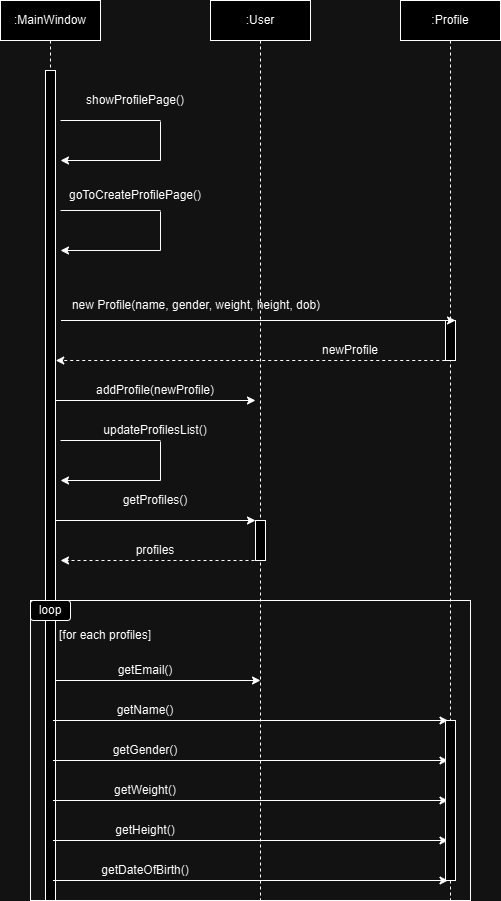

The diagram above was exported from draw.io. Its source (the exported page's mxGraphModel, read from the mxfile embedded in the PNG):
<mxGraphModel dx="1434" dy="772" grid="1" gridSize="10" guides="1" tooltips="1" connect="1" arrows="1" fold="1" page="1" pageScale="1" pageWidth="850" pageHeight="1100" math="0" shadow="0">
  <root>
    <mxCell id="0" />
    <mxCell id="1" parent="0" />
    <mxCell id="vuPTlzBDVVn1sJPsC1cg-1" value=":MainWindow" style="shape=umlLifeline;perimeter=lifelinePerimeter;whiteSpace=wrap;html=1;container=0;dropTarget=0;collapsible=0;recursiveResize=0;outlineConnect=0;portConstraint=eastwest;newEdgeStyle={&quot;edgeStyle&quot;:&quot;elbowEdgeStyle&quot;,&quot;elbow&quot;:&quot;vertical&quot;,&quot;curved&quot;:0,&quot;rounded&quot;:0};" vertex="1" parent="1">
      <mxGeometry x="40" y="40" width="100" height="900" as="geometry" />
    </mxCell>
    <mxCell id="vuPTlzBDVVn1sJPsC1cg-2" value="" style="html=1;points=[];perimeter=orthogonalPerimeter;outlineConnect=0;targetShapes=umlLifeline;portConstraint=eastwest;newEdgeStyle={&quot;edgeStyle&quot;:&quot;elbowEdgeStyle&quot;,&quot;elbow&quot;:&quot;vertical&quot;,&quot;curved&quot;:0,&quot;rounded&quot;:0};" vertex="1" parent="vuPTlzBDVVn1sJPsC1cg-1">
      <mxGeometry x="45" y="70" width="10" height="830" as="geometry" />
    </mxCell>
    <mxCell id="vuPTlzBDVVn1sJPsC1cg-3" value=":User" style="shape=umlLifeline;perimeter=lifelinePerimeter;whiteSpace=wrap;html=1;container=0;dropTarget=0;collapsible=0;recursiveResize=0;outlineConnect=0;portConstraint=eastwest;newEdgeStyle={&quot;edgeStyle&quot;:&quot;elbowEdgeStyle&quot;,&quot;elbow&quot;:&quot;vertical&quot;,&quot;curved&quot;:0,&quot;rounded&quot;:0};" vertex="1" parent="1">
      <mxGeometry x="250" y="40" width="100" height="900" as="geometry" />
    </mxCell>
    <mxCell id="vuPTlzBDVVn1sJPsC1cg-5" value="&lt;span style=&quot;color: rgba(0, 0, 0, 0); font-family: monospace; font-size: 0px; text-align: start;&quot;&gt;%3CmxGraphModel%3E%3Croot%3E%3CmxCell%20id%3D%220%22%2F%3E%3CmxCell%20id%3D%221%22%20parent%3D%220%22%2F%3E%3CmxCell%20id%3D%222%22%20value%3D%22%22%20style%3D%22endArrow%3Dclassic%3Bhtml%3D1%3Brounded%3D0%3B%22%20edge%3D%221%22%20parent%3D%221%22%3E%3CmxGeometry%20width%3D%2250%22%20height%3D%2250%22%20relative%3D%221%22%20as%3D%22geometry%22%3E%3CmxPoint%20x%3D%22100%22%20y%3D%22600%22%20as%3D%22sourcePoint%22%2F%3E%3CmxPoint%20x%3D%22300%22%20y%3D%22600%22%20as%3D%22targetPoint%22%2F%3E%3C%2FmxGeometry%3E%3C%2FmxCell%3E%3CmxCell%20id%3D%223%22%20value%3D%22addProfile(newProfile)%22%20style%3D%22text%3Bhtml%3D1%3Balign%3Dcenter%3BverticalAlign%3Dmiddle%3BwhiteSpace%3Dwrap%3Brounded%3D0%3B%22%20vertex%3D%221%22%20parent%3D%221%22%3E%3CmxGeometry%20x%3D%22120%22%20y%3D%22580%22%20width%3D%22150%22%20height%3D%2220%22%20as%3D%22geometry%22%2F%3E%3C%2FmxCell%3E%3C%2Froot%3E%3C%2FmxGraphModel%3E&lt;/span&gt;" style="html=1;points=[];perimeter=orthogonalPerimeter;outlineConnect=0;targetShapes=umlLifeline;portConstraint=eastwest;newEdgeStyle={&quot;edgeStyle&quot;:&quot;elbowEdgeStyle&quot;,&quot;elbow&quot;:&quot;vertical&quot;,&quot;curved&quot;:0,&quot;rounded&quot;:0};" vertex="1" parent="vuPTlzBDVVn1sJPsC1cg-3">
      <mxGeometry x="45" y="520" width="10" height="40" as="geometry" />
    </mxCell>
    <mxCell id="vuPTlzBDVVn1sJPsC1cg-6" value="" style="endArrow=none;html=1;rounded=0;" edge="1" parent="1">
      <mxGeometry width="50" height="50" relative="1" as="geometry">
        <mxPoint x="100" y="250" as="sourcePoint" />
        <mxPoint x="200" y="250" as="targetPoint" />
      </mxGeometry>
    </mxCell>
    <mxCell id="vuPTlzBDVVn1sJPsC1cg-7" value="" style="endArrow=none;html=1;rounded=0;" edge="1" parent="1">
      <mxGeometry width="50" height="50" relative="1" as="geometry">
        <mxPoint x="200" y="290" as="sourcePoint" />
        <mxPoint x="200" y="251" as="targetPoint" />
      </mxGeometry>
    </mxCell>
    <mxCell id="vuPTlzBDVVn1sJPsC1cg-8" value="" style="endArrow=classic;html=1;rounded=0;" edge="1" parent="1">
      <mxGeometry width="50" height="50" relative="1" as="geometry">
        <mxPoint x="200" y="290" as="sourcePoint" />
        <mxPoint x="100" y="290" as="targetPoint" />
      </mxGeometry>
    </mxCell>
    <mxCell id="vuPTlzBDVVn1sJPsC1cg-9" value="" style="endArrow=none;html=1;rounded=0;" edge="1" parent="1">
      <mxGeometry width="50" height="50" relative="1" as="geometry">
        <mxPoint x="200" y="160" as="sourcePoint" />
        <mxPoint x="200" y="160" as="targetPoint" />
      </mxGeometry>
    </mxCell>
    <mxCell id="vuPTlzBDVVn1sJPsC1cg-10" value="" style="endArrow=none;html=1;rounded=0;" edge="1" parent="1">
      <mxGeometry width="50" height="50" relative="1" as="geometry">
        <mxPoint x="200" y="200" as="sourcePoint" />
        <mxPoint x="200" y="161" as="targetPoint" />
      </mxGeometry>
    </mxCell>
    <mxCell id="vuPTlzBDVVn1sJPsC1cg-11" value="" style="endArrow=classic;html=1;rounded=0;" edge="1" parent="1">
      <mxGeometry width="50" height="50" relative="1" as="geometry">
        <mxPoint x="200" y="200" as="sourcePoint" />
        <mxPoint x="100" y="200" as="targetPoint" />
      </mxGeometry>
    </mxCell>
    <mxCell id="vuPTlzBDVVn1sJPsC1cg-12" value="goToCreateProfilePage()" style="text;html=1;align=center;verticalAlign=middle;whiteSpace=wrap;rounded=0;" vertex="1" parent="1">
      <mxGeometry x="120" y="220" width="110" height="30" as="geometry" />
    </mxCell>
    <mxCell id="vuPTlzBDVVn1sJPsC1cg-13" value="" style="endArrow=none;html=1;rounded=0;" edge="1" parent="1">
      <mxGeometry width="50" height="50" relative="1" as="geometry">
        <mxPoint x="100" y="160" as="sourcePoint" />
        <mxPoint x="100" y="160" as="targetPoint" />
      </mxGeometry>
    </mxCell>
    <mxCell id="vuPTlzBDVVn1sJPsC1cg-14" value="" style="endArrow=none;html=1;rounded=0;" edge="1" parent="1">
      <mxGeometry width="50" height="50" relative="1" as="geometry">
        <mxPoint x="100" y="160" as="sourcePoint" />
        <mxPoint x="200" y="160" as="targetPoint" />
      </mxGeometry>
    </mxCell>
    <mxCell id="vuPTlzBDVVn1sJPsC1cg-15" value="showProfilePage()" style="text;html=1;align=center;verticalAlign=middle;whiteSpace=wrap;rounded=0;" vertex="1" parent="1">
      <mxGeometry x="120" y="130" width="110" height="20" as="geometry" />
    </mxCell>
    <mxCell id="vuPTlzBDVVn1sJPsC1cg-23" value=":Profile" style="shape=umlLifeline;perimeter=lifelinePerimeter;whiteSpace=wrap;html=1;container=0;dropTarget=0;collapsible=0;recursiveResize=0;outlineConnect=0;portConstraint=eastwest;newEdgeStyle={&quot;edgeStyle&quot;:&quot;elbowEdgeStyle&quot;,&quot;elbow&quot;:&quot;vertical&quot;,&quot;curved&quot;:0,&quot;rounded&quot;:0};" vertex="1" parent="1">
      <mxGeometry x="440" y="40" width="100" height="900" as="geometry" />
    </mxCell>
    <mxCell id="vuPTlzBDVVn1sJPsC1cg-24" value="&lt;span style=&quot;color: rgba(0, 0, 0, 0); font-family: monospace; font-size: 0px; text-align: start;&quot;&gt;%3CmxGraphModel%3E%3Croot%3E%3CmxCell%20id%3D%220%22%2F%3E%3CmxCell%20id%3D%221%22%20parent%3D%220%22%2F%3E%3CmxCell%20id%3D%222%22%20value%3D%22%22%20style%3D%22endArrow%3Dclassic%3Bhtml%3D1%3Brounded%3D0%3B%22%20edge%3D%221%22%20parent%3D%221%22%3E%3CmxGeometry%20width%3D%2250%22%20height%3D%2250%22%20relative%3D%221%22%20as%3D%22geometry%22%3E%3CmxPoint%20x%3D%22100%22%20y%3D%22600%22%20as%3D%22sourcePoint%22%2F%3E%3CmxPoint%20x%3D%22300%22%20y%3D%22600%22%20as%3D%22targetPoint%22%2F%3E%3C%2FmxGeometry%3E%3C%2FmxCell%3E%3CmxCell%20id%3D%223%22%20value%3D%22addProfile(newProfile)%22%20style%3D%22text%3Bhtml%3D1%3Balign%3Dcenter%3BverticalAlign%3Dmiddle%3BwhiteSpace%3Dwrap%3Brounded%3D0%3B%22%20vertex%3D%221%22%20parent%3D%221%22%3E%3CmxGeometry%20x%3D%22120%22%20y%3D%22580%22%20width%3D%22150%22%20height%3D%2220%22%20as%3D%22geometry%22%2F%3E%3C%2FmxCell%3E%3C%2Froot%3E%3C%2FmxGraphModel%3E&lt;/span&gt;" style="html=1;points=[];perimeter=orthogonalPerimeter;outlineConnect=0;targetShapes=umlLifeline;portConstraint=eastwest;newEdgeStyle={&quot;edgeStyle&quot;:&quot;elbowEdgeStyle&quot;,&quot;elbow&quot;:&quot;vertical&quot;,&quot;curved&quot;:0,&quot;rounded&quot;:0};" vertex="1" parent="vuPTlzBDVVn1sJPsC1cg-23">
      <mxGeometry x="45" y="320" width="10" height="40" as="geometry" />
    </mxCell>
    <mxCell id="vuPTlzBDVVn1sJPsC1cg-25" value="new Profile(name, gender, weight, height, dob)" style="text;html=1;align=center;verticalAlign=middle;whiteSpace=wrap;rounded=0;" vertex="1" parent="1">
      <mxGeometry x="75.5" y="330" width="320" height="30" as="geometry" />
    </mxCell>
    <mxCell id="vuPTlzBDVVn1sJPsC1cg-26" value="" style="endArrow=classic;html=1;rounded=0;" edge="1" parent="1">
      <mxGeometry width="50" height="50" relative="1" as="geometry">
        <mxPoint x="100.5" y="360" as="sourcePoint" />
        <mxPoint x="495" y="360" as="targetPoint" />
      </mxGeometry>
    </mxCell>
    <mxCell id="vuPTlzBDVVn1sJPsC1cg-27" value="newProfile" style="text;html=1;align=center;verticalAlign=middle;whiteSpace=wrap;rounded=0;" vertex="1" parent="1">
      <mxGeometry x="315.25" y="380" width="150" height="20" as="geometry" />
    </mxCell>
    <mxCell id="vuPTlzBDVVn1sJPsC1cg-28" value="" style="endArrow=classic;html=1;rounded=0;dashed=1;" edge="1" parent="1">
      <mxGeometry width="50" height="50" relative="1" as="geometry">
        <mxPoint x="484.75" y="400" as="sourcePoint" />
        <mxPoint x="95.25" y="400" as="targetPoint" />
      </mxGeometry>
    </mxCell>
    <mxCell id="vuPTlzBDVVn1sJPsC1cg-29" value="" style="endArrow=classic;html=1;rounded=0;" edge="1" parent="1">
      <mxGeometry width="50" height="50" relative="1" as="geometry">
        <mxPoint x="95" y="440" as="sourcePoint" />
        <mxPoint x="295" y="440" as="targetPoint" />
      </mxGeometry>
    </mxCell>
    <mxCell id="vuPTlzBDVVn1sJPsC1cg-30" value="addProfile(newProfile)" style="text;html=1;align=center;verticalAlign=middle;whiteSpace=wrap;rounded=0;" vertex="1" parent="1">
      <mxGeometry x="120" y="420" width="150" height="20" as="geometry" />
    </mxCell>
    <mxCell id="vuPTlzBDVVn1sJPsC1cg-31" value="" style="endArrow=none;html=1;rounded=0;" edge="1" parent="1">
      <mxGeometry width="50" height="50" relative="1" as="geometry">
        <mxPoint x="200" y="520" as="sourcePoint" />
        <mxPoint x="200" y="481" as="targetPoint" />
      </mxGeometry>
    </mxCell>
    <mxCell id="vuPTlzBDVVn1sJPsC1cg-32" value="" style="endArrow=classic;html=1;rounded=0;" edge="1" parent="1">
      <mxGeometry width="50" height="50" relative="1" as="geometry">
        <mxPoint x="200" y="520" as="sourcePoint" />
        <mxPoint x="100" y="520" as="targetPoint" />
      </mxGeometry>
    </mxCell>
    <mxCell id="vuPTlzBDVVn1sJPsC1cg-33" value="" style="endArrow=none;html=1;rounded=0;" edge="1" parent="1">
      <mxGeometry width="50" height="50" relative="1" as="geometry">
        <mxPoint x="100" y="480" as="sourcePoint" />
        <mxPoint x="200" y="480" as="targetPoint" />
      </mxGeometry>
    </mxCell>
    <mxCell id="vuPTlzBDVVn1sJPsC1cg-34" value="updateProfilesList()" style="text;html=1;align=center;verticalAlign=middle;whiteSpace=wrap;rounded=0;" vertex="1" parent="1">
      <mxGeometry x="140" y="460" width="110" height="20" as="geometry" />
    </mxCell>
    <mxCell id="vuPTlzBDVVn1sJPsC1cg-35" value="" style="endArrow=classic;html=1;rounded=0;" edge="1" parent="1">
      <mxGeometry width="50" height="50" relative="1" as="geometry">
        <mxPoint x="95" y="560" as="sourcePoint" />
        <mxPoint x="295" y="560" as="targetPoint" />
      </mxGeometry>
    </mxCell>
    <mxCell id="vuPTlzBDVVn1sJPsC1cg-36" value="getProfiles()" style="text;html=1;align=center;verticalAlign=middle;whiteSpace=wrap;rounded=0;" vertex="1" parent="1">
      <mxGeometry x="120" y="530" width="150" height="20" as="geometry" />
    </mxCell>
    <mxCell id="vuPTlzBDVVn1sJPsC1cg-37" value="" style="endArrow=classic;html=1;rounded=0;dashed=1;" edge="1" parent="1">
      <mxGeometry width="50" height="50" relative="1" as="geometry">
        <mxPoint x="300" y="600" as="sourcePoint" />
        <mxPoint x="100" y="600" as="targetPoint" />
      </mxGeometry>
    </mxCell>
    <mxCell id="vuPTlzBDVVn1sJPsC1cg-38" value="profiles" style="text;html=1;align=center;verticalAlign=middle;whiteSpace=wrap;rounded=0;" vertex="1" parent="1">
      <mxGeometry x="120" y="580" width="150" height="20" as="geometry" />
    </mxCell>
    <mxCell id="vuPTlzBDVVn1sJPsC1cg-39" value="" style="rounded=0;whiteSpace=wrap;html=1;fillColor=none;" vertex="1" parent="1">
      <mxGeometry x="70" y="640" width="440" height="300" as="geometry" />
    </mxCell>
    <mxCell id="vuPTlzBDVVn1sJPsC1cg-40" value="loop" style="rounded=1;whiteSpace=wrap;html=1;" vertex="1" parent="1">
      <mxGeometry x="70" y="640" width="40" height="20" as="geometry" />
    </mxCell>
    <mxCell id="vuPTlzBDVVn1sJPsC1cg-41" value="[for each profiles]" style="text;html=1;align=center;verticalAlign=middle;whiteSpace=wrap;rounded=0;" vertex="1" parent="1">
      <mxGeometry x="90" y="660" width="110" height="30" as="geometry" />
    </mxCell>
    <mxCell id="vuPTlzBDVVn1sJPsC1cg-42" value="" style="endArrow=classic;html=1;rounded=0;" edge="1" parent="1">
      <mxGeometry width="50" height="50" relative="1" as="geometry">
        <mxPoint x="95" y="720" as="sourcePoint" />
        <mxPoint x="300" y="720" as="targetPoint" />
      </mxGeometry>
    </mxCell>
    <mxCell id="vuPTlzBDVVn1sJPsC1cg-43" value="getEmail()" style="text;html=1;align=center;verticalAlign=middle;whiteSpace=wrap;rounded=0;" vertex="1" parent="1">
      <mxGeometry x="110" y="700" width="150" height="20" as="geometry" />
    </mxCell>
    <mxCell id="vuPTlzBDVVn1sJPsC1cg-44" value="" style="endArrow=classic;html=1;rounded=0;entryX=0.955;entryY=0.348;entryDx=0;entryDy=0;entryPerimeter=0;" edge="1" parent="1">
      <mxGeometry width="50" height="50" relative="1" as="geometry">
        <mxPoint x="92.5" y="760" as="sourcePoint" />
        <mxPoint x="487.5" y="760" as="targetPoint" />
      </mxGeometry>
    </mxCell>
    <mxCell id="vuPTlzBDVVn1sJPsC1cg-45" value="" style="endArrow=classic;html=1;rounded=0;entryX=0.955;entryY=0.348;entryDx=0;entryDy=0;entryPerimeter=0;" edge="1" parent="1">
      <mxGeometry width="50" height="50" relative="1" as="geometry">
        <mxPoint x="92.5" y="800" as="sourcePoint" />
        <mxPoint x="487.5" y="800" as="targetPoint" />
      </mxGeometry>
    </mxCell>
    <mxCell id="vuPTlzBDVVn1sJPsC1cg-46" value="" style="endArrow=classic;html=1;rounded=0;entryX=0.955;entryY=0.348;entryDx=0;entryDy=0;entryPerimeter=0;" edge="1" parent="1">
      <mxGeometry width="50" height="50" relative="1" as="geometry">
        <mxPoint x="92.5" y="840" as="sourcePoint" />
        <mxPoint x="487.5" y="840" as="targetPoint" />
      </mxGeometry>
    </mxCell>
    <mxCell id="vuPTlzBDVVn1sJPsC1cg-47" value="" style="endArrow=classic;html=1;rounded=0;entryX=0.955;entryY=0.348;entryDx=0;entryDy=0;entryPerimeter=0;" edge="1" parent="1">
      <mxGeometry width="50" height="50" relative="1" as="geometry">
        <mxPoint x="92.5" y="880" as="sourcePoint" />
        <mxPoint x="487.5" y="880" as="targetPoint" />
      </mxGeometry>
    </mxCell>
    <mxCell id="vuPTlzBDVVn1sJPsC1cg-48" value="" style="endArrow=classic;html=1;rounded=0;entryX=0.955;entryY=0.348;entryDx=0;entryDy=0;entryPerimeter=0;" edge="1" parent="1">
      <mxGeometry width="50" height="50" relative="1" as="geometry">
        <mxPoint x="92.5" y="920" as="sourcePoint" />
        <mxPoint x="487.5" y="920" as="targetPoint" />
      </mxGeometry>
    </mxCell>
    <mxCell id="vuPTlzBDVVn1sJPsC1cg-49" value="getName()" style="text;html=1;align=center;verticalAlign=middle;whiteSpace=wrap;rounded=0;" vertex="1" parent="1">
      <mxGeometry x="110" y="740" width="150" height="20" as="geometry" />
    </mxCell>
    <mxCell id="vuPTlzBDVVn1sJPsC1cg-50" value="getGender()" style="text;html=1;align=center;verticalAlign=middle;whiteSpace=wrap;rounded=0;" vertex="1" parent="1">
      <mxGeometry x="110" y="780" width="150" height="20" as="geometry" />
    </mxCell>
    <mxCell id="vuPTlzBDVVn1sJPsC1cg-51" value="getWeight()" style="text;html=1;align=center;verticalAlign=middle;whiteSpace=wrap;rounded=0;" vertex="1" parent="1">
      <mxGeometry x="110" y="820" width="150" height="20" as="geometry" />
    </mxCell>
    <mxCell id="vuPTlzBDVVn1sJPsC1cg-52" value="getHeight()" style="text;html=1;align=center;verticalAlign=middle;whiteSpace=wrap;rounded=0;" vertex="1" parent="1">
      <mxGeometry x="110" y="860" width="150" height="20" as="geometry" />
    </mxCell>
    <mxCell id="vuPTlzBDVVn1sJPsC1cg-53" value="getDateOfBirth()" style="text;html=1;align=center;verticalAlign=middle;whiteSpace=wrap;rounded=0;" vertex="1" parent="1">
      <mxGeometry x="110" y="900" width="150" height="20" as="geometry" />
    </mxCell>
    <mxCell id="vuPTlzBDVVn1sJPsC1cg-54" value="&lt;span style=&quot;color: rgba(0, 0, 0, 0); font-family: monospace; font-size: 0px; text-align: start;&quot;&gt;%3CmxGraphModel%3E%3Croot%3E%3CmxCell%20id%3D%220%22%2F%3E%3CmxCell%20id%3D%221%22%20parent%3D%220%22%2F%3E%3CmxCell%20id%3D%222%22%20value%3D%22%22%20style%3D%22endArrow%3Dclassic%3Bhtml%3D1%3Brounded%3D0%3B%22%20edge%3D%221%22%20parent%3D%221%22%3E%3CmxGeometry%20width%3D%2250%22%20height%3D%2250%22%20relative%3D%221%22%20as%3D%22geometry%22%3E%3CmxPoint%20x%3D%22100%22%20y%3D%22600%22%20as%3D%22sourcePoint%22%2F%3E%3CmxPoint%20x%3D%22300%22%20y%3D%22600%22%20as%3D%22targetPoint%22%2F%3E%3C%2FmxGeometry%3E%3C%2FmxCell%3E%3CmxCell%20id%3D%223%22%20value%3D%22addProfile(newProfile)%22%20style%3D%22text%3Bhtml%3D1%3Balign%3Dcenter%3BverticalAlign%3Dmiddle%3BwhiteSpace%3Dwrap%3Brounded%3D0%3B%22%20vertex%3D%221%22%20parent%3D%221%22%3E%3CmxGeometry%20x%3D%22120%22%20y%3D%22580%22%20width%3D%22150%22%20height%3D%2220%22%20as%3D%22geometry%22%2F%3E%3C%2FmxCell%3E%3C%2Froot%3E%3C%2FmxGraphModel%3E&lt;/span&gt;" style="html=1;points=[];perimeter=orthogonalPerimeter;outlineConnect=0;targetShapes=umlLifeline;portConstraint=eastwest;newEdgeStyle={&quot;edgeStyle&quot;:&quot;elbowEdgeStyle&quot;,&quot;elbow&quot;:&quot;vertical&quot;,&quot;curved&quot;:0,&quot;rounded&quot;:0};" vertex="1" parent="1">
      <mxGeometry x="485" y="760" width="10" height="160" as="geometry" />
    </mxCell>
  </root>
</mxGraphModel>